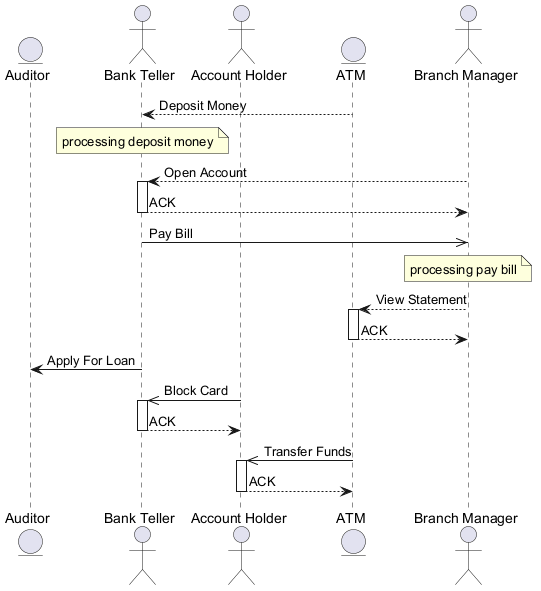

The diagram above was rendered by PlantUML. Its source (embedded in the PNG):
@startuml
skinparam backgroundColor #FFFFFF
skinparam classBackgroundColor #E8F4FA
skinparam classBorderColor #2C7DA0
entity "Auditor" as A
actor "Bank Teller" as BT
actor "Account Holder" as AH
entity "ATM" as A2
actor "Branch Manager" as BM
A2 --> BT : Deposit Money
note over BT : processing deposit money
BM --> BT : Open Account
activate BT
BT --> BM : ACK
deactivate BT
BT ->> BM : Pay Bill
note over BM : processing pay bill
BM --> A2 : View Statement
activate A2
A2 --> BM : ACK
deactivate A2
BT -> A : Apply For Loan
AH ->> BT : Block Card
activate BT
BT --> AH : ACK
deactivate BT
A2 ->> AH : Transfer Funds
activate AH
AH --> A2 : ACK
deactivate AH
@enduml